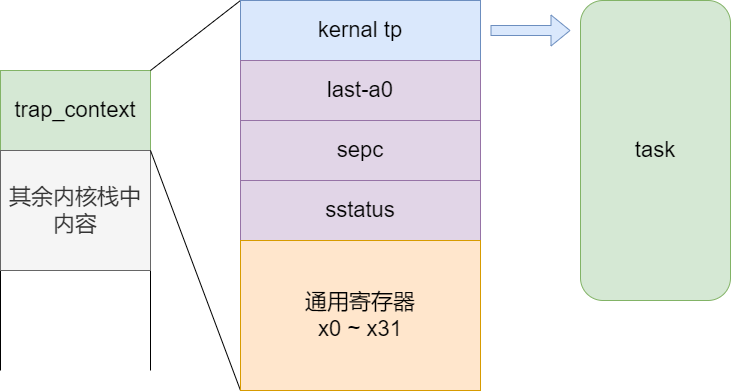

The diagram above was exported from draw.io. Its source (the exported page's mxGraphModel, read from the mxfile embedded in the PNG):
<mxGraphModel dx="1209" dy="892" grid="1" gridSize="10" guides="1" tooltips="1" connect="1" arrows="1" fold="1" page="1" pageScale="1" pageWidth="1169" pageHeight="827" math="0" shadow="0">
  <root>
    <mxCell id="0" />
    <mxCell id="1" parent="0" />
    <mxCell id="cLnSiPwqxWsT5LZI_Lbh-1" value="&lt;font style=&quot;font-size: 22px;&quot;&gt;trap_context&lt;/font&gt;" style="rounded=0;whiteSpace=wrap;html=1;fillColor=#d5e8d4;strokeColor=#82b366;" parent="1" vertex="1">
      <mxGeometry x="320" y="150" width="150" height="80" as="geometry" />
    </mxCell>
    <mxCell id="cLnSiPwqxWsT5LZI_Lbh-2" value="" style="endArrow=none;html=1;rounded=0;exitX=0;exitY=1;exitDx=0;exitDy=0;" parent="1" source="cLnSiPwqxWsT5LZI_Lbh-1" edge="1">
      <mxGeometry width="50" height="50" relative="1" as="geometry">
        <mxPoint x="560" y="80" as="sourcePoint" />
        <mxPoint x="320" y="450" as="targetPoint" />
      </mxGeometry>
    </mxCell>
    <mxCell id="cLnSiPwqxWsT5LZI_Lbh-3" value="" style="endArrow=none;html=1;rounded=0;exitX=1;exitY=1;exitDx=0;exitDy=0;" parent="1" source="cLnSiPwqxWsT5LZI_Lbh-1" edge="1">
      <mxGeometry width="50" height="50" relative="1" as="geometry">
        <mxPoint x="560" y="280" as="sourcePoint" />
        <mxPoint x="470" y="450" as="targetPoint" />
      </mxGeometry>
    </mxCell>
    <mxCell id="aOesaLa43DJ6_nGFx5-Y-1" value="&lt;font style=&quot;font-size: 22px;&quot;&gt;其余内核栈中内容&lt;/font&gt;" style="rounded=0;whiteSpace=wrap;html=1;fillColor=#f5f5f5;strokeColor=#666666;fontColor=#333333;" vertex="1" parent="1">
      <mxGeometry x="320" y="230" width="150" height="120" as="geometry" />
    </mxCell>
    <mxCell id="aOesaLa43DJ6_nGFx5-Y-2" value="" style="endArrow=none;html=1;rounded=0;fontSize=22;exitX=1;exitY=0;exitDx=0;exitDy=0;entryX=0;entryY=0;entryDx=0;entryDy=0;" edge="1" parent="1" source="cLnSiPwqxWsT5LZI_Lbh-1" target="aOesaLa43DJ6_nGFx5-Y-4">
      <mxGeometry width="50" height="50" relative="1" as="geometry">
        <mxPoint x="670" y="390" as="sourcePoint" />
        <mxPoint x="600" y="70" as="targetPoint" />
      </mxGeometry>
    </mxCell>
    <mxCell id="aOesaLa43DJ6_nGFx5-Y-3" value="" style="endArrow=none;html=1;rounded=0;fontSize=22;exitX=1;exitY=0;exitDx=0;exitDy=0;entryX=0;entryY=1;entryDx=0;entryDy=0;" edge="1" parent="1" source="aOesaLa43DJ6_nGFx5-Y-1" target="aOesaLa43DJ6_nGFx5-Y-8">
      <mxGeometry width="50" height="50" relative="1" as="geometry">
        <mxPoint x="480" y="160" as="sourcePoint" />
        <mxPoint x="530" y="380" as="targetPoint" />
      </mxGeometry>
    </mxCell>
    <mxCell id="aOesaLa43DJ6_nGFx5-Y-4" value="kernal tp" style="rounded=0;whiteSpace=wrap;html=1;fontSize=22;fillColor=#dae8fc;strokeColor=#6c8ebf;" vertex="1" parent="1">
      <mxGeometry x="560" y="80" width="240" height="60" as="geometry" />
    </mxCell>
    <mxCell id="aOesaLa43DJ6_nGFx5-Y-5" value="last-a0" style="rounded=0;whiteSpace=wrap;html=1;fontSize=22;fillColor=#e1d5e7;strokeColor=#9673a6;" vertex="1" parent="1">
      <mxGeometry x="560" y="140" width="240" height="60" as="geometry" />
    </mxCell>
    <mxCell id="aOesaLa43DJ6_nGFx5-Y-6" value="sepc" style="rounded=0;whiteSpace=wrap;html=1;fontSize=22;fillColor=#e1d5e7;strokeColor=#9673a6;" vertex="1" parent="1">
      <mxGeometry x="560" y="200" width="240" height="60" as="geometry" />
    </mxCell>
    <mxCell id="aOesaLa43DJ6_nGFx5-Y-7" value="sstatus" style="rounded=0;whiteSpace=wrap;html=1;fontSize=22;fillColor=#e1d5e7;strokeColor=#9673a6;" vertex="1" parent="1">
      <mxGeometry x="560" y="260" width="240" height="60" as="geometry" />
    </mxCell>
    <mxCell id="aOesaLa43DJ6_nGFx5-Y-8" value="通用寄存器&lt;br&gt;x0 ~ x31" style="rounded=0;whiteSpace=wrap;html=1;fontSize=22;fillColor=#ffe6cc;strokeColor=#d79b00;" vertex="1" parent="1">
      <mxGeometry x="560" y="320" width="240" height="150" as="geometry" />
    </mxCell>
    <mxCell id="aOesaLa43DJ6_nGFx5-Y-9" value="" style="shape=flexArrow;endArrow=classic;html=1;rounded=0;fontSize=22;strokeColor=#6c8ebf;fillColor=#dae8fc;" edge="1" parent="1">
      <mxGeometry width="50" height="50" relative="1" as="geometry">
        <mxPoint x="810" y="110" as="sourcePoint" />
        <mxPoint x="890" y="110" as="targetPoint" />
      </mxGeometry>
    </mxCell>
    <mxCell id="aOesaLa43DJ6_nGFx5-Y-10" value="task" style="rounded=1;whiteSpace=wrap;html=1;fontSize=22;fillColor=#d5e8d4;strokeColor=#82b366;" vertex="1" parent="1">
      <mxGeometry x="900" y="80" width="150" height="300" as="geometry" />
    </mxCell>
  </root>
</mxGraphModel>